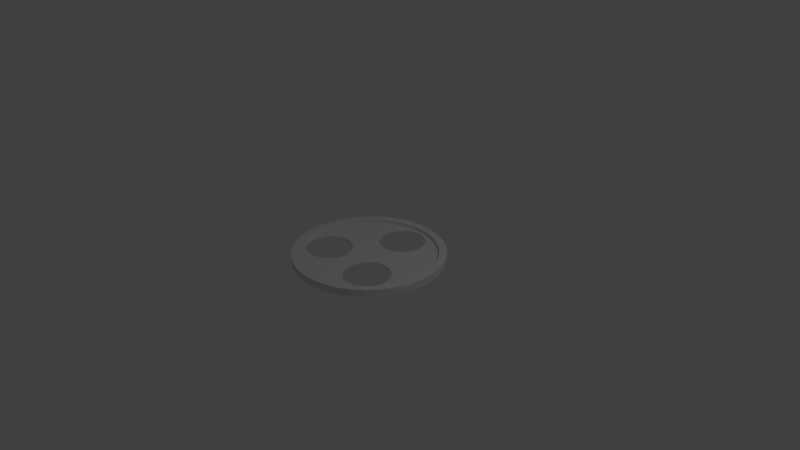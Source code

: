 # Source: easy1.blend  (saved by Blender 2.79.0; exported with 4.5.12 LTS)
import bpy
from mathutils import Matrix  # noqa: F401  (used for matrix-valued properties, if any)

bpy.ops.wm.read_factory_settings(use_empty=True)
scene = bpy.context.scene
scene.name = 'Scene'

# ---- collections
col_collection_1 = bpy.data.collections.new('Collection 1'); scene.collection.children.link(col_collection_1)

# ---- world
world_world = bpy.data.worlds.new('World'); scene.world = world_world
world_world.color = (0.05088, 0.05088, 0.05088)
world_world.use_sun_shadow = False
world_world.sun_shadow_jitter_overblur = 0.0
world_world.cycles.sampling_method = 'MANUAL'

# ---- cameras
cam_camera = bpy.data.cameras.new('Camera')
cam_camera.clip_end = 100.0
cam_camera.lens = 35.0
cam_camera.sensor_width = 32.0
cam_camera.sensor_height = 18.0
cam_camera.ortho_scale = 7.314
cam_camera.dof.focus_distance = 0.0
cam_camera.dof.aperture_fstop = 128.0

# ---- lights
light_lamp = bpy.data.lights.new('Lamp', 'POINT')
light_lamp.transmission_factor = 0.0
light_lamp.cutoff_distance = 30.0
light_lamp.energy = 100.0
light_lamp.shadow_buffer_clip_start = 1.001
light_lamp.shadow_soft_size = 0.1
light_lamp.shadow_maximum_resolution = 0.006
light_lamp.use_absolute_resolution = True

# ---- meshes
me_cylinder_003 = bpy.data.meshes.new('Cylinder.003')
me_cylinder_003.from_pydata([(0.0, 1.099, -5.0), (0.0, 1.099, 5.0), (0.1719, 1.085, -5.0), (0.1719, 1.085, 5.0), (0.3396, 1.045, -5.0), (0.3396, 1.045, 5.0), (0.4989, 0.9791, -5.0), (0.4989, 0.9791, 5.0), (0.6459, 0.889, -5.0), (0.6459, 0.889, 5.0), (0.777, 0.777, -5.0), (0.777, 0.777, 5.0), (0.889, 0.6459, -5.0), (0.889, 0.6459, 5.0), (0.9791, 0.4989, -5.0), (0.9791, 0.4989, 5.0), (1.045, 0.3396, -5.0), (1.045, 0.3396, 5.0), (1.085, 0.1719, -5.0), (1.085, 0.1719, 5.0), (1.099, -1.79e-07, -5.0), (1.099, -1.79e-07, 5.0), (1.085, -0.1719, -5.0), (1.085, -0.1719, 5.0), (1.045, -0.3396, -5.0), (1.045, -0.3396, 5.0), (0.9791, -0.4989, -5.0), (0.9791, -0.4989, 5.0), (0.889, -0.6459, -5.0), (0.889, -0.6459, 5.0), (0.777, -0.777, -5.0), (0.777, -0.777, 5.0), (0.6459, -0.889, -5.0), (0.6459, -0.889, 5.0), (0.4989, -0.9791, -5.0), (0.4989, -0.9791, 5.0), (0.3396, -1.045, -5.0), (0.3396, -1.045, 5.0), (0.1719, -1.085, -5.0), (0.1719, -1.085, 5.0), (-8.821e-07, -1.099, -5.0), (-8.821e-07, -1.099, 5.0), (-0.1719, -1.085, -5.0), (-0.1719, -1.085, 5.0), (-0.3396, -1.045, -5.0), (-0.3396, -1.045, 5.0), (-0.4989, -0.9791, -5.0), (-0.4989, -0.9791, 5.0), (-0.6459, -0.889, -5.0), (-0.6459, -0.889, 5.0), (-0.777, -0.777, -5.0), (-0.777, -0.777, 5.0), (-0.889, -0.6459, -5.0), (-0.889, -0.6459, 5.0), (-0.9791, -0.4989, -5.0), (-0.9791, -0.4989, 5.0), (-1.045, -0.3396, -5.0), (-1.045, -0.3396, 5.0), (-1.085, -0.1719, -5.0), (-1.085, -0.1719, 5.0), (-1.099, 1.585e-06, -5.0), (-1.099, 1.585e-06, 5.0), (-1.085, 0.1719, -5.0), (-1.085, 0.1719, 5.0), (-1.045, 0.3396, -5.0), (-1.045, 0.3396, 5.0), (-0.9791, 0.4989, -5.0), (-0.9791, 0.4989, 5.0), (-0.889, 0.6459, -5.0), (-0.889, 0.6459, 5.0), (-0.777, 0.777, -5.0), (-0.777, 0.777, 5.0), (-0.6459, 0.889, -5.0), (-0.6459, 0.889, 5.0), (-0.4989, 0.9791, -5.0), (-0.4989, 0.9791, 5.0), (-0.3396, 1.045, -5.0), (-0.3396, 1.045, 5.0), (-0.1719, 1.085, -5.0), (-0.1719, 1.085, 5.0), (0.0, 0.989, 5.0), (0.0, 0.989, -5.0), (0.8001, -0.5813, 5.0), (0.8001, -0.5813, -5.0), (0.8812, -0.449, 5.0), (0.8812, -0.449, -5.0), (0.9406, -0.3056, 5.0), (0.9406, -0.3056, -5.0), (0.6993, 0.6993, 5.0), (0.6993, 0.6993, -5.0), (0.9768, -0.1547, 5.0), (0.9768, -0.1547, -5.0), (-7.939e-07, -0.989, 5.0), (-7.939e-07, -0.989, -5.0), (0.3056, 0.9406, 5.0), (0.3056, 0.9406, -5.0), (0.989, -1.611e-07, 5.0), (0.989, -1.611e-07, -5.0), (-0.3056, -0.9406, 5.0), (-0.3056, -0.9406, -5.0), (-0.1547, -0.9768, 5.0), (-0.1547, -0.9768, -5.0), (0.1547, -0.9768, 5.0), (0.1547, -0.9768, -5.0), (0.5813, -0.8001, 5.0), (0.5813, -0.8001, -5.0), (-0.449, -0.8812, 5.0), (-0.449, -0.8812, -5.0), (0.8001, 0.5813, 5.0), (0.8001, 0.5813, -5.0), (0.1547, 0.9768, 5.0), (0.1547, 0.9768, -5.0), (0.8812, 0.449, 5.0), (0.8812, 0.449, -5.0), (0.9768, 0.1547, 5.0), (0.9768, 0.1547, -5.0), (0.449, -0.8812, 5.0), (0.449, -0.8812, -5.0), (0.6993, -0.6993, 5.0), (0.6993, -0.6993, -5.0), (0.3056, -0.9406, 5.0), (0.3056, -0.9406, -5.0), (0.5813, 0.8001, 5.0), (0.5813, 0.8001, -5.0), (0.449, 0.8812, 5.0), (0.449, 0.8812, -5.0), (-0.6993, 0.6993, 5.0), (-0.6993, 0.6993, -5.0), (-0.8001, 0.5813, 5.0), (-0.8001, 0.5813, -5.0), (-0.449, 0.8812, 5.0), (-0.449, 0.8812, -5.0), (-0.3056, 0.9406, 5.0), (-0.3056, 0.9406, -5.0), (-0.9406, -0.3056, 5.0), (-0.9406, -0.3056, -5.0), (-0.9768, -0.1547, 5.0), (-0.9768, -0.1547, -5.0), (-0.9768, 0.1547, 5.0), (-0.9768, 0.1547, -5.0), (-0.9406, 0.3056, 5.0), (-0.9406, 0.3056, -5.0), (-0.8812, -0.449, 5.0), (-0.8812, -0.449, -5.0), (-0.1547, 0.9768, 5.0), (-0.1547, 0.9768, -5.0), (-0.5813, -0.8001, 5.0), (-0.5813, -0.8001, -5.0), (-0.989, 1.427e-06, 5.0), (-0.989, 1.427e-06, -5.0), (0.9406, 0.3056, 5.0), (0.9406, 0.3056, -5.0), (-0.6993, -0.6993, 5.0), (-0.6993, -0.6993, -5.0), (-0.5813, 0.8001, 5.0), (-0.5813, 0.8001, -5.0), (-0.8001, -0.5813, 5.0), (-0.8001, -0.5813, -5.0), (-0.8812, 0.449, 5.0), (-0.8812, 0.449, -5.0), (0.6649, -0.6537, 1.0), (0.6649, -0.6537, -1.0), (0.09913, -0.4727, 1.0), (0.09913, -0.4727, -1.0), (0.1116, -0.5235, 1.0), (0.1116, -0.5235, -1.0), (0.1318, -0.5717, 1.0), (0.1318, -0.5717, -1.0), (0.4296, -0.7524, 1.0), (0.4296, -0.7524, -1.0), (0.1593, -0.6162, 1.0), (0.1593, -0.6162, -1.0), (0.1914, -0.1844, 1.0), (0.1914, -0.1844, -1.0), (0.5808, -0.7154, 1.0), (0.5808, -0.7154, -1.0), (0.1935, -0.6558, 1.0), (0.1935, -0.6558, -1.0), (0.2755, -0.1228, 1.0), (0.2755, -0.1228, -1.0), (0.231, -0.1503, 1.0), (0.231, -0.1503, -1.0), (0.1576, -0.2244, 1.0), (0.1576, -0.2244, -1.0), (0.09866, -0.3684, 1.0), (0.09866, -0.3684, -1.0), (0.3237, -0.1025, 1.0), (0.3237, -0.1025, -1.0), (0.3775, -0.7485, 1.0), (0.3775, -0.7485, -1.0), (0.6253, -0.6879, 1.0), (0.6253, -0.6879, -1.0), (0.3265, -0.7366, 1.0), (0.3265, -0.7366, -1.0), (0.2334, -0.6896, 1.0), (0.2334, -0.6896, -1.0), (0.1106, -0.3175, 1.0), (0.1106, -0.3175, -1.0), (0.09479, -0.4206, 1.0), (0.09479, -0.4206, -1.0), (0.1304, -0.2691, 1.0), (0.1304, -0.2691, -1.0), (0.4817, -0.7481, 1.0), (0.4817, -0.7481, -1.0), (0.5325, -0.7356, 1.0), (0.5325, -0.7356, -1.0), (0.7615, -0.4176, 1.0), (0.7615, -0.4176, -1.0), (0.7571, -0.3655, 1.0), (0.7571, -0.3655, -1.0), (0.7456, -0.5207, 1.0), (0.7456, -0.5207, -1.0), (0.7258, -0.5691, 1.0), (0.7258, -0.5691, -1.0), (0.5781, -0.1214, 1.0), (0.5781, -0.1214, -1.0), (0.6228, -0.1485, 1.0), (0.6228, -0.1485, -1.0), (0.6969, -0.2219, 1.0), (0.6969, -0.2219, -1.0), (0.7244, -0.2664, 1.0), (0.7244, -0.2664, -1.0), (0.5297, -0.1016, 1.0), (0.5297, -0.1016, -1.0), (0.6987, -0.6138, 1.0), (0.6987, -0.6138, -1.0), (0.3745, -0.09008, 1.0), (0.3745, -0.09008, -1.0), (0.6628, -0.1823, 1.0), (0.6628, -0.1823, -1.0), (0.2781, -0.7168, 1.0), (0.2781, -0.7168, -1.0), (0.4266, -0.08575, 1.0), (0.4266, -0.08575, -1.0), (0.7576, -0.4697, 1.0), (0.7576, -0.4697, -1.0), (0.4788, -0.08962, 1.0), (0.4788, -0.08962, -1.0), (0.7447, -0.3147, 1.0), (0.7447, -0.3147, -1.0), (-0.8173, -0.4488, 1.0), (-0.8156, -0.4514, 1.0), (-0.8156, -0.4514, -1.0), (-0.8173, -0.4488, -1.0), (-0.4812, 0.04101, 0.9999), (-0.4812, 0.04101, -1.0), (-0.5335, 0.04371, 1.0), (-0.5335, 0.04371, -1.0), (-0.5855, 0.03821, 1.0), (-0.5855, 0.03821, -1.0), (-0.8442, -0.1951, 1.0), (-0.8442, -0.1951, -1.0), (-0.636, 0.02463, 1.0), (-0.636, 0.02463, -1.0), (-0.2317, -0.1302, 1.0), (-0.2317, -0.1302, -1.0), (-0.8522, -0.3505, 1.0), (-0.8522, -0.3505, -1.0), (-0.6838, 0.003325, 1.0), (-0.6838, 0.003325, -1.0), (-0.1968, -0.2285, 1.0), (-0.1968, -0.2285, -1.0), (-0.2104, -0.178, 1.0), (-0.2104, -0.178, -1.0), (-0.2602, -0.08639, 0.9999), (-0.2602, -0.08639, -1.0), (-0.3812, 0.01147, 0.9999), (-0.3812, 0.01147, -1.0), (-0.1913, -0.2805, 1.0), (-0.1913, -0.2805, -1.0), (-0.8255, -0.1462, 1.0), (-0.8255, -0.1462, -1.0), (-0.8386, -0.401, 1.0), (-0.8386, -0.401, -1.0), (-0.7993, -0.1009, 1.0), (-0.7993, -0.1009, -1.0), (-0.7276, -0.02519, 1.0), (-0.7276, -0.02519, -1.0), (-0.3359, -0.01465, 0.9999), (-0.3359, -0.01465, -1.0), (-0.4301, 0.03018, 0.9999), (-0.4301, 0.03018, -1.0), (-0.2952, -0.04754, 0.9999), (-0.2952, -0.04754, -1.0), (-0.855, -0.2462, 1.0), (-0.855, -0.2462, -1.0), (-0.8577, -0.2985, 1.0), (-0.8577, -0.2985, -1.0), (-0.6189, -0.6092, 1.0), (-0.6189, -0.6092, -1.0), (-0.5678, -0.62, 1.0), (-0.5678, -0.62, -1.0), (-0.7131, -0.5643, 1.0), (-0.7131, -0.5643, -1.0), (-0.7538, -0.5315, 1.0), (-0.7538, -0.5315, -1.0), (-0.2825, -0.5188, 1.0), (-0.2825, -0.5188, -1.0), (-0.3214, -0.5538, 1.0), (-0.3214, -0.5538, -1.0), (-0.413, -0.6036, 1.0), (-0.413, -0.6036, -1.0), (-0.4635, -0.6172, 1.0), (-0.4635, -0.6172, -1.0), (-0.2497, -0.4781, 1.0), (-0.2497, -0.4781, -1.0), (-0.7888, -0.4926, 1.0), (-0.7888, -0.4926, -1.0), (-0.194, -0.3328, 1.0), (-0.194, -0.3328, -1.0), (-0.3652, -0.5823, 1.0), (-0.3652, -0.5823, -1.0), (-0.7665, -0.06022, 1.0), (-0.7665, -0.06022, -1.0), (-0.2048, -0.3839, 1.0), (-0.2048, -0.3839, -1.0), (-0.6678, -0.5905, 1.0), (-0.6678, -0.5905, -1.0), (-0.2235, -0.4328, 1.0), (-0.2235, -0.4328, -1.0), (-0.5155, -0.6227, 1.0), (-0.5155, -0.6227, -1.0), (-0.223, -0.4313, 1.0), (-0.223, -0.4313, -1.0), (0.08429, 0.9286, 1.0), (0.08429, 0.9286, -1.0), (0.3028, 0.3763, 1.0), (0.3028, 0.3763, -1.0), (0.3342, 0.4181, 1.0), (0.3342, 0.4181, -1.0), (0.3587, 0.4643, 1.0), (0.3587, 0.4643, -1.0), (0.3097, 0.8092, 1.0), (0.3097, 0.8092, -1.0), (0.3757, 0.5138, 1.0), (0.3757, 0.5138, -1.0), (0.02138, 0.2649, 1.0), (0.02138, 0.2649, -1.0), (0.1853, 0.9026, 1.0), (0.1853, 0.9026, -1.0), (0.3847, 0.5653, 1.0), (0.3847, 0.5653, -1.0), (-0.07962, 0.2909, 1.0), (-0.07962, 0.2909, -1.0), (-0.03014, 0.2739, 1.0), (-0.03014, 0.2739, -1.0), (0.07368, 0.2641, 1.0), (0.07368, 0.2641, -0.9999), (0.2224, 0.3098, 1.0), (0.2224, 0.3098, -1.0), (-0.1258, 0.3154, 1.0), (-0.1258, 0.3154, -1.0), (0.3398, 0.7664, 1.0), (0.3398, 0.7664, -1.0), (0.1358, 0.9196, 1.0), (0.1358, 0.9196, -1.0), (0.3628, 0.7194, 1.0), (0.3628, 0.7194, -1.0), (0.3855, 0.6176, 1.0), (0.3855, 0.6176, -1.0), (0.1755, 0.2868, 1.0), (0.1755, 0.2868, -1.0), (0.2652, 0.3399, 1.0), (0.2652, 0.3399, -1.0), (0.1255, 0.2714, 1.0), (0.1255, 0.2714, -1.0), (0.2733, 0.8467, 1.0), (0.2733, 0.8467, -1.0), (0.2315, 0.8782, 1.0), (0.2315, 0.8782, -1.0), (-0.1596, 0.8537, 1.0), (-0.1596, 0.8537, -1.0), (-0.1971, 0.8173, 1.0), (-0.1971, 0.8173, -1.0), (-0.06979, 0.9067, 1.0), (-0.06979, 0.9067, -1.0), (-0.0198, 0.9221, 1.0), (-0.0198, 0.9221, -1.0), (-0.2725, 0.5241, 1.0), (-0.2725, 0.5241, -1.0), (-0.2798, 0.5759, 0.9997), (-0.2798, 0.5759, -1.0), (-0.27, 0.6797, 1.0), (-0.27, 0.6797, -1.0), (-0.253, 0.7292, 1.0), (-0.253, 0.7292, -1.0), (-0.2571, 0.4741, 1.0), (-0.2571, 0.4741, -1.0), (0.03199, 0.9294, 1.0), (0.03199, 0.9294, -1.0), (-0.1677, 0.3468, 1.0), (-0.1677, 0.3468, -1.0), (-0.279, 0.6282, 1.0), (-0.279, 0.6282, -1.0), (0.3782, 0.6694, 1.0), (0.3782, 0.6694, -1.0), (-0.2041, 0.3844, 1.0), (-0.2041, 0.3844, -1.0), (-0.1168, 0.8837, 1.0), (-0.1168, 0.8837, -1.0), (-0.2341, 0.4272, 0.9999), (-0.2341, 0.4272, -1.0), (-0.2286, 0.7754, 1.0), (-0.2286, 0.7754, -1.0), (-0.9768, -0.1547, 1.0), (-0.9768, -0.1547, -1.0), (-0.9406, 0.3056, 1.0), (-0.9406, 0.3056, -1.0), (0.989, -1.611e-07, 1.0), (0.989, -1.611e-07, -1.0), (0.9768, 0.1547, 1.0), (0.9768, 0.1547, -1.0), (-0.989, 1.427e-06, 1.0), (-0.989, 1.427e-06, -1.0), (-0.9768, 0.1547, 1.0), (-0.9768, 0.1547, -1.0), (-0.8001, -0.5813, 1.0), (-0.8001, -0.5813, -1.0), (0.449, 0.8812, 1.0), (0.449, 0.8812, -1.0), (-0.9406, -0.3056, 1.0), (-0.9406, -0.3056, -1.0), (0.3056, 0.9406, 1.0), (0.3056, 0.9406, -1.0), (-0.3056, 0.9406, 1.0), (-0.3056, 0.9406, -1.0), (-0.449, 0.8812, 1.0), (-0.449, 0.8812, -1.0), (-0.8812, -0.449, 1.0), (-0.8812, -0.449, -1.0), (0.3056, -0.9406, 1.0), (0.3056, -0.9406, -1.0), (0.6993, 0.6993, 1.0), (0.6993, 0.6993, -1.0), (0.8001, 0.5813, 1.0), (0.8001, 0.5813, -1.0), (-0.1547, 0.9768, 1.0), (-0.1547, 0.9768, -1.0), (0.0, 0.989, 1.0), (0.0, 0.989, -1.0), (0.8001, -0.5813, 1.0), (0.8001, -0.5813, -1.0), (-0.6993, 0.6993, 1.0), (-0.6993, 0.6993, -1.0), (0.1547, 0.9768, 1.0), (0.1547, 0.9768, -1.0), (-0.5813, 0.8001, 1.0), (-0.5813, 0.8001, -1.0), (0.1547, -0.9768, 1.0), (0.1547, -0.9768, -1.0), (-0.6993, -0.6993, 1.0), (-0.6993, -0.6993, -1.0), (0.88, -0.4509, 1.0), (0.8812, -0.449, 1.0), (0.8812, -0.449, -1.0), (0.88, -0.4509, -1.0), (0.449, -0.8812, 1.0), (0.449, -0.8812, -1.0), (0.9768, -0.1547, 1.0), (0.9768, -0.1547, -1.0), (0.9406, -0.3056, 1.0), (0.9406, -0.3056, -1.0), (0.6993, -0.6993, 1.0), (0.6993, -0.6993, -1.0), (0.5813, 0.8001, 1.0), (0.5813, 0.8001, -1.0), (-0.8812, 0.449, 1.0), (-0.8812, 0.449, -1.0), (0.5813, -0.8001, 1.0), (0.5813, -0.8001, -1.0), (-0.8784, -0.4536, 1.0), (-0.8784, -0.4536, -1.0), (-0.7949, 0.5875, 1.0), (-0.8001, 0.5813, 1.0), (-0.8001, 0.5813, -1.0), (-0.7949, 0.5875, -1.0), (0.8812, 0.449, 1.0), (0.8812, 0.449, -1.0), (0.6944, 0.7036, 1.0), (0.6944, 0.7036, -1.0), (0.9406, 0.3056, 1.0), (0.9406, 0.3056, -1.0), (-0.5813, -0.8001, 1.0), (-0.5813, -0.8001, -1.0), (-0.449, -0.8812, 1.0), (-0.449, -0.8812, -1.0), (-0.3056, -0.9406, 1.0), (-0.3056, -0.9406, -1.0), (-7.939e-07, -0.989, 1.0), (-7.939e-07, -0.989, -1.0), (-0.1547, -0.9768, 1.0), (-0.1547, -0.9768, -1.0)], [], [(0, 1, 3, 2), (2, 3, 5, 4), (4, 5, 7, 6), (6, 7, 9, 8), (8, 9, 11, 10), (10, 11, 13, 12), (12, 13, 15, 14), (14, 15, 17, 16), (16, 17, 19, 18), (18, 19, 21, 20), (20, 21, 23, 22), (22, 23, 25, 24), (24, 25, 27, 26), (26, 27, 29, 28), (28, 29, 31, 30), (30, 31, 33, 32), (32, 33, 35, 34), (34, 35, 37, 36), (36, 37, 39, 38), (38, 39, 41, 40), (40, 41, 43, 42), (42, 43, 45, 44), (44, 45, 47, 46), (46, 47, 49, 48), (48, 49, 51, 50), (50, 51, 53, 52), (52, 53, 55, 54), (54, 55, 57, 56), (56, 57, 59, 58), (58, 59, 61, 60), (60, 61, 63, 62), (62, 63, 65, 64), (64, 65, 67, 66), (66, 67, 69, 68), (68, 69, 71, 70), (70, 71, 73, 72), (72, 73, 75, 74), (74, 75, 77, 76), (3, 1, 79, 77, 75, 73, 71, 69, 67, 65, 63, 61, 148, 138, 140, 158, 128, 126, 154, 130, 132, 144, 80, 110, 94, 124, 122, 88, 108, 112, 150, 114, 96, 21, 19, 17, 15, 13, 11, 9, 7, 5), (76, 77, 79, 78), (78, 79, 1, 0), (0, 2, 4, 6, 8, 10, 12, 14, 16, 18, 20, 97, 115, 151, 113, 109, 89, 123, 125, 95, 111, 81, 145, 133, 131, 155, 127, 129, 159, 141, 139, 149, 60, 62, 64, 66, 68, 70, 72, 74, 76, 78), (115, 411, 481, 151), (127, 443, 475, 474, 129), (60, 149, 137, 135, 143, 157, 153, 147, 107, 99, 101, 93, 103, 121, 117, 105, 119, 83, 85, 87, 91, 97, 20, 22, 24, 26, 28, 30, 32, 34, 36, 38, 40, 42, 44, 46, 48, 50, 52, 54, 56, 58), (129, 474, 467, 159), (87, 461, 459, 91), (91, 459, 409, 97), (153, 451, 483, 147), (113, 477, 435, 109), (151, 481, 477, 113), (89, 433, 479, 465, 123), (159, 467, 407, 141), (117, 457, 469, 105), (143, 429, 471, 417, 157), (105, 469, 463, 119), (141, 407, 415, 139), (123, 465, 419, 125), (103, 449, 431, 121), (125, 419, 423, 95), (85, 454, 461, 87), (137, 405, 421, 135), (157, 417, 451, 153), (139, 415, 413, 149), (155, 447, 443, 127), (83, 441, 455, 454, 85), (93, 489, 449, 103), (99, 487, 491, 101), (111, 445, 439, 81), (109, 435, 433, 89), (147, 483, 485, 107), (97, 409, 411, 115), (121, 431, 457, 117), (133, 425, 427, 131), (21, 96, 90, 86, 84, 82, 118, 104, 116, 120, 102, 92, 100, 98, 106, 146, 152, 156, 142, 134, 136, 148, 61, 59, 57, 55, 53, 51, 49, 47, 45, 43, 41, 39, 37, 35, 33, 31, 29, 27, 25, 23), (149, 413, 405, 137), (95, 423, 445, 111), (107, 485, 487, 99), (119, 463, 441, 83), (135, 421, 429, 143), (81, 439, 437, 145), (145, 437, 425, 133), (101, 491, 489, 93), (131, 427, 447, 155), (195, 194, 230, 231), (207, 206, 208, 209), (209, 208, 238, 239), (167, 166, 170, 171), (171, 170, 176, 177), (233, 232, 226, 227), (193, 192, 188, 189), (231, 230, 192, 193), (169, 168, 202, 203), (239, 238, 220, 221), (197, 196, 184, 185), (223, 222, 236, 237), (185, 184, 198, 199), (221, 220, 218, 219), (203, 202, 204, 205), (183, 182, 200, 201), (205, 204, 174, 175), (165, 164, 166, 167), (217, 216, 214, 215), (237, 236, 232, 233), (219, 218, 228, 229), (235, 234, 206, 207), (163, 162, 164, 165), (173, 172, 182, 183), (179, 178, 180, 181), (191, 190, 160, 161), (189, 188, 168, 169), (227, 226, 186, 187), (177, 176, 194, 195), (201, 200, 196, 197), (213, 212, 210, 211), (229, 228, 216, 217), (175, 174, 190, 191), (187, 186, 178, 179), (199, 198, 162, 163), (215, 214, 222, 223), (161, 160, 224, 225), (225, 224, 212, 213), (181, 180, 172, 173), (211, 210, 234, 235), (277, 276, 312, 313), (289, 288, 290, 291), (291, 290, 320, 321), (249, 248, 252, 253), (253, 252, 258, 259), (315, 314, 308, 309), (275, 274, 270, 271), (313, 312, 274, 275), (251, 250, 284, 285), (321, 320, 302, 303), (279, 278, 266, 267), (305, 304, 318, 319), (267, 266, 280, 281), (303, 302, 300, 301), (285, 284, 286, 287), (265, 264, 282, 283), (287, 286, 256, 257), (247, 246, 248, 249), (299, 298, 296, 297), (319, 318, 322, 314, 315, 323), (301, 300, 310, 311), (317, 316, 288, 289), (245, 244, 246, 247), (255, 254, 264, 265), (261, 260, 262, 263), (273, 272, 240, 243), (271, 270, 250, 251), (309, 308, 268, 269), (259, 258, 276, 277), (283, 282, 278, 279), (295, 294, 292, 293), (311, 310, 298, 299), (257, 256, 272, 273), (269, 268, 260, 261), (281, 280, 244, 245), (297, 296, 304, 305), (243, 240, 241, 306, 307, 242), (307, 306, 294, 295), (263, 262, 254, 255), (293, 292, 316, 317), (359, 358, 394, 395), (371, 370, 372, 373), (373, 372, 402, 403), (331, 330, 334, 335), (335, 334, 340, 341), (397, 396, 390, 391), (357, 356, 352, 353), (395, 394, 356, 357), (333, 332, 366, 367), (403, 402, 384, 385), (361, 360, 348, 349), (387, 386, 400, 401), (349, 348, 362, 363), (385, 384, 382, 383), (367, 366, 368, 369), (347, 346, 364, 365), (369, 368, 338, 339), (329, 328, 330, 331), (381, 380, 378, 379), (401, 400, 396, 397), (383, 382, 392, 393), (399, 398, 370, 371), (327, 326, 328, 329), (337, 336, 346, 347), (343, 342, 344, 345), (355, 354, 324, 325), (353, 352, 332, 333), (391, 390, 350, 351), (341, 340, 358, 359), (365, 364, 360, 361), (377, 376, 374, 375), (393, 392, 380, 381), (339, 338, 354, 355), (351, 350, 342, 343), (363, 362, 326, 327), (379, 378, 386, 387), (325, 324, 388, 389), (389, 388, 376, 377), (345, 344, 336, 337), (375, 374, 398, 399), (432, 434, 108, 88), (408, 458, 90, 96), (446, 426, 130, 154), (444, 422, 94, 110), (453, 452, 440, 82, 84), (468, 456, 116, 104), (416, 470, 428, 142, 156), (475, 443, 447, 427, 425, 437, 439, 445, 423, 419, 465, 479, 359, 395, 357, 353, 333, 367, 369, 339, 355, 325, 389, 377, 375, 399, 371, 373, 403, 385, 383, 393, 381), (488, 490, 100, 92), (412, 414, 138, 148), (426, 424, 132, 130), (442, 446, 154, 126), (462, 468, 104, 118), (418, 464, 122, 124), (450, 416, 156, 152), (466, 473, 128, 158), (422, 418, 124, 94), (420, 404, 136, 134), (414, 406, 140, 138), (486, 484, 106, 98), (430, 448, 102, 120), (456, 430, 120, 116), (438, 444, 110, 80), (455, 441, 463, 469, 457, 431, 449, 489, 491, 487, 485, 483, 451, 417, 471, 242, 307, 295, 293, 317, 289, 291, 321, 303, 301, 311, 299, 297, 305, 319, 323, 199, 163, 165, 167, 171, 177, 195, 231, 193, 189, 169, 203, 205, 175, 191, 161, 225, 213, 211, 235, 207), (484, 482, 146, 106), (434, 476, 112, 108), (470, 416, 450, 482, 484, 486, 490, 488, 448, 430, 456, 468, 462, 440, 452, 206, 234, 210, 212, 224, 160, 190, 174, 204, 202, 168, 188, 192, 230, 194, 176, 170, 166, 164, 162, 198, 322, 318, 304, 296, 298, 310, 300, 302, 320, 290, 288, 316, 292, 294, 306, 241), (482, 450, 152, 146), (460, 453, 84, 86), (440, 462, 118, 82), (478, 464, 418, 422, 444, 438, 436, 424, 426, 446, 442, 472, 380, 392, 382, 384, 402, 372, 370, 398, 374, 376, 388, 324, 354, 338, 368, 366, 332, 352, 356, 394, 358), (428, 420, 134, 142), (424, 436, 144, 132), (452, 453, 460, 458, 408, 410, 480, 476, 434, 432, 478, 358, 340, 334, 330, 328, 326, 362, 348, 360, 364, 346, 336, 344, 342, 350, 390, 396, 400, 386, 378, 380, 472, 473, 466, 406, 414, 412, 404, 420, 428, 470, 241, 240, 272, 256, 286, 284, 250, 270, 274, 312, 276, 258, 252, 248, 246, 244, 280, 266, 278, 282, 264, 254, 262, 260, 268, 308, 314, 322, 198, 184, 196, 200, 182, 172, 180, 178, 186, 226, 232, 236, 222, 214, 216, 228, 218, 220, 238, 208, 206), (404, 412, 148, 136), (464, 478, 432, 88, 122), (436, 438, 80, 144), (458, 460, 86, 90), (448, 488, 92, 102), (406, 466, 158, 140), (410, 408, 96, 114), (476, 480, 150, 112), (473, 472, 442, 126, 128), (471, 429, 421, 405, 413, 415, 407, 467, 474, 475, 381, 379, 387, 401, 397, 391, 351, 343, 345, 337, 347, 365, 361, 349, 363, 327, 329, 331, 335, 341, 359, 479, 433, 435, 477, 481, 411, 409, 459, 461, 454, 455, 207, 209, 239, 221, 219, 229, 217, 215, 223, 237, 233, 227, 187, 179, 181, 173, 183, 201, 197, 185, 199, 323, 315, 309, 269, 261, 263, 255, 265, 283, 279, 267, 281, 245, 247, 249, 253, 259, 277, 313, 275, 271, 251, 285, 287, 257, 273, 243, 242), (490, 486, 98, 100), (480, 410, 114, 150)])
me_cylinder_003.use_remesh_preserve_volume = False
me_cylinder_003.use_remesh_preserve_attributes = False
me_cylinder_003.use_mirror_vertex_groups = False
me_cylinder_003.auto_texspace = False
me_cylinder_003.update()

# ---- objects
ob_lamp = bpy.data.objects.new('Lamp', light_lamp)
ob_camera = bpy.data.objects.new('Camera', cam_camera)
ob_cylinder_002 = bpy.data.objects.new('Cylinder.002', me_cylinder_003)

# ---- transforms, parenting, visibility, modifiers, constraints
ob_lamp.location = (4.076, 1.005, 5.904)
ob_lamp.rotation_euler = (0.6503, 0.05522, 1.866)
ob_lamp.lock_rotations_4d = False
ob_lamp.empty_display_type = 'ARROWS'
ob_lamp.color = (0.0, 0.0, 0.0, 0.0)
ob_lamp.lineart.crease_threshold = 0.0
ob_camera.location = (7.481, -6.508, 5.344)
ob_camera.rotation_euler = (1.109, 0.0, 0.8149)
ob_camera.lock_rotations_4d = False
ob_camera.empty_display_type = 'ARROWS'
ob_camera.color = (0.0, 0.0, 0.0, 0.0)
ob_camera.display_type = 'WIRE'
ob_camera.lineart.crease_threshold = 0.0
ob_cylinder_002.location = (0.0, 0.0, 0.0)
ob_cylinder_002.scale = (0.91, 0.91, 0.01)
ob_cylinder_002.show_texture_space = True
ob_cylinder_002.lineart.crease_threshold = 0.0

# ---- collection membership
col_collection_1.objects.link(ob_lamp)
col_collection_1.objects.link(ob_camera)
col_collection_1.objects.link(ob_cylinder_002)

# ---- scene / render settings (as saved in the file)
scene.camera = ob_camera
scene.frame_start = 1; scene.frame_end = 250; scene.frame_set(1)
scene.render.engine = 'BLENDER_EEVEE_NEXT'
scene.render.resolution_percentage = 50
scene.render.dither_intensity = 0.0
scene.cycles.use_denoising = False
scene.cycles.samples = 128
scene.cycles.sampling_pattern = 'TABULATED_SOBOL'
scene.cycles.use_adaptive_sampling = False
scene.cycles.use_light_tree = False
scene.cycles.blur_glossy = 0.0
scene.cycles.sample_clamp_indirect = 0.0
scene.view_settings.view_transform = 'Standard'
bpy.context.view_layer.update()
